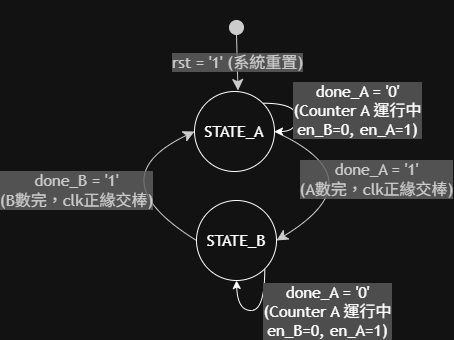

The diagram above was exported from draw.io. Its source (the exported page's mxGraphModel, read from the mxfile embedded in the PNG):
<mxGraphModel dx="1128" dy="485" grid="1" gridSize="10" guides="1" tooltips="1" connect="1" arrows="1" fold="1" page="1" pageScale="1" pageWidth="827" pageHeight="1169" background="#ffffff" math="0" shadow="0">
  <root>
    <mxCell id="0" />
    <mxCell id="1" parent="0" />
    <UserObject label="" mermaidData="{&#10;  &quot;data&quot;: &quot;stateDiagram-v2\n    [*] --&gt; STATE_A : rst = '1' (系統重置)\n    \n    STATE_A --&gt; STATE_A : done_A = '0'\\n(Counter A 運行中\\nen_A=1, en_B=0)\n    STATE_A --&gt; STATE_B : done_A = '1'\\n(A數完，CLK正緣交棒)\n    \n    STATE_B --&gt; STATE_B : done_B = '0'\\n(Counter B 運行中\\nen_A=0, en_B=1)\n    STATE_B --&gt; STATE_A : done_B = '1'\\n(B數完，CLK正緣交棒)&quot;,&#10;  &quot;config&quot;: null&#10;}" id="2GULvlvPXyRXNnb2wcWt-1">
      <mxCell connectable="0" parent="1" style="group;transparentBounds=1;editIcon=1;lockedGroup=0;groupPadding=20;" vertex="1">
        <mxGeometry height="470" width="510" as="geometry" />
      </mxCell>
    </UserObject>
    <UserObject label="" mermaidId="n:root_start" mermaidBaseStyle="ellipse;html=1;fillColor=light-dark(#333333,#cccccc);strokeColor=light-dark(#333333,#cccccc);fontColor=light-dark(#333333,#cccccc);fontFamily=Trebuchet MS,Verdana,Arial,sans-serif;fontSize=16;" mermaidBaseValue="" id="2GULvlvPXyRXNnb2wcWt-2">
      <mxCell parent="2GULvlvPXyRXNnb2wcWt-1" style="ellipse;html=1;fillColor=light-dark(#333333,#cccccc);strokeColor=light-dark(#333333,#cccccc);fontColor=light-dark(#333333,#cccccc);fontFamily=Trebuchet MS,Verdana,Arial,sans-serif;fontSize=16;" vertex="1">
        <mxGeometry height="14" width="14" x="443" y="190" as="geometry" />
      </mxCell>
    </UserObject>
    <UserObject label="rst = '1' (系統重置)" mermaidId="e:root_start-&gt;STATE_A#0" mermaidBaseStyle="curved=1;startArrow=none;endArrow=classic;endSize=9;fillColor=none;strokeColor=light-dark(#333333,#cccccc);html=1;fontSize=16;labelBackgroundColor=#E8E8E88D;fontFamily=Trebuchet MS,Verdana,Arial,sans-serif;fontColor=light-dark(#333333,#cccccc);exitX=0.5;exitY=1;entryX=0.5;entryY=0;" mermaidBaseValue="rst = '1' (系統重置)" id="2GULvlvPXyRXNnb2wcWt-5">
      <mxCell edge="1" parent="2GULvlvPXyRXNnb2wcWt-1" source="2GULvlvPXyRXNnb2wcWt-2" style="curved=1;startArrow=none;endArrow=classic;endSize=9;fillColor=none;strokeColor=light-dark(#333333,#cccccc);html=1;fontSize=16;labelBackgroundColor=#E8E8E88D;fontFamily=Trebuchet MS,Verdana,Arial,sans-serif;fontColor=light-dark(#333333,#cccccc);exitX=0.5;exitY=1;entryX=0.5;entryY=0;rounded=0;">
        <mxGeometry relative="1" as="geometry">
          <Array as="points" />
          <mxPoint x="451.5" y="260" as="targetPoint" />
        </mxGeometry>
      </mxCell>
    </UserObject>
    <UserObject label="done_A = '1'&lt;br&gt;(A數完，clk正緣交棒)" mermaidId="e:STATE_A-&gt;STATE_B#0" mermaidBaseStyle="curved=1;startArrow=none;endArrow=classic;endSize=9;fillColor=none;strokeColor=light-dark(#333333,#cccccc);html=1;fontSize=16;labelBackgroundColor=#E8E8E88D;fontFamily=Trebuchet MS,Verdana,Arial,sans-serif;fontColor=light-dark(#333333,#cccccc);exitX=0.6733333333333333;exitY=1;exitDx=0;exitDy=0;entryX=0.6733333333333333;entryY=0;entryDx=0;entryDy=0;curved=1;exitX=0.67;exitY=1;entryX=0.67;entryY=0;" mermaidBaseValue="done_A = '1'&#10;(A數完，CLK正緣交棒)" id="2GULvlvPXyRXNnb2wcWt-7">
      <mxCell edge="1" parent="2GULvlvPXyRXNnb2wcWt-1" source="2GULvlvPXyRXNnb2wcWt-10" style="curved=1;startArrow=none;endArrow=classic;endSize=9;fillColor=none;strokeColor=light-dark(#333333,#cccccc);html=1;fontSize=16;labelBackgroundColor=#E8E8E88D;fontFamily=Trebuchet MS,Verdana,Arial,sans-serif;fontColor=light-dark(#333333,#cccccc);exitX=1;exitY=0.5;exitDx=0;exitDy=0;entryX=1;entryY=0.5;entryDx=0;entryDy=0;rounded=0;" target="2GULvlvPXyRXNnb2wcWt-11">
        <mxGeometry relative="1" as="geometry">
          <mxPoint as="offset" />
          <Array as="points">
            <mxPoint x="592" y="348" />
          </Array>
          <mxPoint x="464.25" y="300" as="sourcePoint" />
          <mxPoint x="462.75" y="402" as="targetPoint" />
        </mxGeometry>
      </mxCell>
    </UserObject>
    <UserObject label="done_B = '1'&lt;br&gt;(B數完，clk正緣交棒)" mermaidId="e:STATE_B-&gt;STATE_A#0" mermaidBaseStyle="curved=1;startArrow=none;endArrow=classic;endSize=9;fillColor=none;strokeColor=light-dark(#333333,#cccccc);html=1;fontSize=16;labelBackgroundColor=#E8E8E88D;fontFamily=Trebuchet MS,Verdana,Arial,sans-serif;fontColor=light-dark(#333333,#cccccc);exitX=0.32666666666666666;exitY=0;exitDx=0;exitDy=0;entryX=0.32666666666666666;entryY=1;entryDx=0;entryDy=0;curved=1;exitX=0.33;exitY=0;entryX=0.33;entryY=1;" mermaidBaseValue="done_B = '1'&#10;(B數完，CLK正緣交棒)" id="2GULvlvPXyRXNnb2wcWt-9">
      <mxCell edge="1" parent="2GULvlvPXyRXNnb2wcWt-1" source="2GULvlvPXyRXNnb2wcWt-11" style="curved=1;startArrow=none;endArrow=classic;endSize=9;fillColor=none;strokeColor=light-dark(#333333,#cccccc);html=1;fontSize=16;labelBackgroundColor=#E8E8E88D;fontFamily=Trebuchet MS,Verdana,Arial,sans-serif;fontColor=light-dark(#333333,#cccccc);exitX=0;exitY=0.5;exitDx=0;exitDy=0;entryX=0;entryY=0.5;entryDx=0;entryDy=0;rounded=0;" target="2GULvlvPXyRXNnb2wcWt-10">
        <mxGeometry relative="1" x="0.0396" y="-23" as="geometry">
          <mxPoint x="-30" y="-9" as="offset" />
          <Array as="points">
            <mxPoint x="310" y="348" />
          </Array>
          <mxPoint x="437.25" y="402" as="sourcePoint" />
          <mxPoint x="438.75" y="300" as="targetPoint" />
        </mxGeometry>
      </mxCell>
    </UserObject>
    <mxCell id="2GULvlvPXyRXNnb2wcWt-10" parent="2GULvlvPXyRXNnb2wcWt-1" style="ellipse;whiteSpace=wrap;html=1;labelBackgroundColor=none;fontColor=light-dark(#000000,#FFFFFF);" value="&lt;font style=&quot;&quot;&gt;&lt;span style=&quot;font-family: &amp;quot;Trebuchet MS&amp;quot;, Verdana, Arial, sans-serif; font-size: 16px; font-style: normal; font-variant-ligatures: normal; font-variant-caps: normal; font-weight: 400; letter-spacing: normal; orphans: 2; text-align: center; text-indent: 0px; text-transform: none; widows: 2; word-spacing: 0px; -webkit-text-stroke-width: 0px; white-space: normal; text-decoration-thickness: initial; text-decoration-style: initial; text-decoration-color: initial; float: none; display: inline !important;&quot;&gt;STATE_A&lt;/span&gt;&lt;br&gt;&lt;/font&gt;" vertex="1">
      <mxGeometry height="80" width="80" x="408" y="261" as="geometry" />
    </mxCell>
    <mxCell id="2GULvlvPXyRXNnb2wcWt-12" edge="1" parent="2GULvlvPXyRXNnb2wcWt-1" source="2GULvlvPXyRXNnb2wcWt-10" style="edgeStyle=orthogonalEdgeStyle;curved=1;rounded=0;orthogonalLoop=1;jettySize=auto;html=1;innerLoopWaypoints=1;exitX=1;exitY=0;exitDx=0;exitDy=0;entryX=1;entryY=0.5;entryDx=0;entryDy=0;fontColor=light-dark(#000000,#FFFFFF);" target="2GULvlvPXyRXNnb2wcWt-10">
      <mxGeometry relative="1" as="geometry">
        <Array as="points">
          <mxPoint x="510" y="273" />
          <mxPoint x="510" y="301" />
        </Array>
      </mxGeometry>
    </mxCell>
    <mxCell id="2GULvlvPXyRXNnb2wcWt-13" connectable="0" parent="2GULvlvPXyRXNnb2wcWt-12" style="edgeLabel;html=1;align=center;verticalAlign=middle;resizable=0;points=[];fontColor=light-dark(#FFFFFF,#FFFFFF);labelBackgroundColor=light-dark(#FFFFFF,#4D4D4D);" value="&lt;span style=&quot;&quot;&gt;&lt;span style=&quot;font-family: &amp;quot;Trebuchet MS&amp;quot;, Verdana, Arial, sans-serif; font-size: 16px;&quot;&gt;done_A = '0'&lt;/span&gt;&lt;br style=&quot;font-family: &amp;quot;Trebuchet MS&amp;quot;, Verdana, Arial, sans-serif; font-size: 16px;&quot;&gt;&lt;span style=&quot;font-family: &amp;quot;Trebuchet MS&amp;quot;, Verdana, Arial, sans-serif; font-size: 16px;&quot;&gt;(Counter A 運行中&lt;/span&gt;&lt;br style=&quot;font-family: &amp;quot;Trebuchet MS&amp;quot;, Verdana, Arial, sans-serif; font-size: 16px;&quot;&gt;&lt;span style=&quot;font-family: &amp;quot;Trebuchet MS&amp;quot;, Verdana, Arial, sans-serif; font-size: 16px;&quot;&gt;en_B=0, en_A=1)&lt;/span&gt;&lt;/span&gt;" vertex="1">
      <mxGeometry relative="1" x="0.0988" y="-1" as="geometry">
        <mxPoint x="61" y="-5" as="offset" />
      </mxGeometry>
    </mxCell>
    <mxCell id="2GULvlvPXyRXNnb2wcWt-11" parent="2GULvlvPXyRXNnb2wcWt-1" style="ellipse;whiteSpace=wrap;html=1;labelBackgroundColor=none;fontColor=light-dark(#000000,#FFFFFF);" value="&lt;font style=&quot;&quot;&gt;&lt;font style=&quot;&quot;&gt;&lt;span style=&quot;font-family: &amp;quot;Trebuchet MS&amp;quot;, Verdana, Arial, sans-serif; font-size: 16px; font-style: normal; font-variant-ligatures: normal; font-variant-caps: normal; font-weight: 400; letter-spacing: normal; orphans: 2; text-align: center; text-indent: 0px; text-transform: none; widows: 2; word-spacing: 0px; -webkit-text-stroke-width: 0px; white-space: normal; text-decoration-thickness: initial; text-decoration-style: initial; text-decoration-color: initial; float: none; display: inline !important;&quot;&gt;STATE_B&lt;/span&gt;&lt;/font&gt;&lt;br&gt;&lt;/font&gt;" vertex="1">
      <mxGeometry height="80" width="80" x="410" y="370" as="geometry" />
    </mxCell>
    <mxCell id="2GULvlvPXyRXNnb2wcWt-14" edge="1" parent="2GULvlvPXyRXNnb2wcWt-1" source="2GULvlvPXyRXNnb2wcWt-11" style="edgeStyle=orthogonalEdgeStyle;curved=1;rounded=0;orthogonalLoop=1;jettySize=auto;html=1;innerLoopWaypoints=1;exitX=1;exitY=1;exitDx=0;exitDy=0;entryX=0.5;entryY=1;entryDx=0;entryDy=0;" target="2GULvlvPXyRXNnb2wcWt-11">
      <mxGeometry relative="1" as="geometry">
        <Array as="points">
          <mxPoint x="478" y="480" />
          <mxPoint x="451" y="480" />
          <mxPoint x="451" y="450" />
        </Array>
      </mxGeometry>
    </mxCell>
    <mxCell id="2GULvlvPXyRXNnb2wcWt-15" connectable="0" parent="2GULvlvPXyRXNnb2wcWt-14" style="edgeLabel;html=1;align=center;verticalAlign=middle;resizable=0;points=[];labelBackgroundColor=light-dark(#FFFFFF,#4D4D4D);" value="&lt;span&gt;&lt;span style=&quot;font-family: &amp;quot;Trebuchet MS&amp;quot;, Verdana, Arial, sans-serif; font-size: 16px;&quot;&gt;done_A = '0'&lt;/span&gt;&lt;br style=&quot;font-family: &amp;quot;Trebuchet MS&amp;quot;, Verdana, Arial, sans-serif; font-size: 16px;&quot;&gt;&lt;span style=&quot;font-family: &amp;quot;Trebuchet MS&amp;quot;, Verdana, Arial, sans-serif; font-size: 16px;&quot;&gt;(Counter A 運行中&lt;/span&gt;&lt;br style=&quot;font-family: &amp;quot;Trebuchet MS&amp;quot;, Verdana, Arial, sans-serif; font-size: 16px;&quot;&gt;&lt;span style=&quot;font-family: &amp;quot;Trebuchet MS&amp;quot;, Verdana, Arial, sans-serif; font-size: 16px;&quot;&gt;en_B=0, en_A=1)&lt;/span&gt;&lt;/span&gt;" vertex="1">
      <mxGeometry relative="1" x="-0.44" y="-3" as="geometry">
        <mxPoint x="65" y="14" as="offset" />
      </mxGeometry>
    </mxCell>
  </root>
</mxGraphModel>